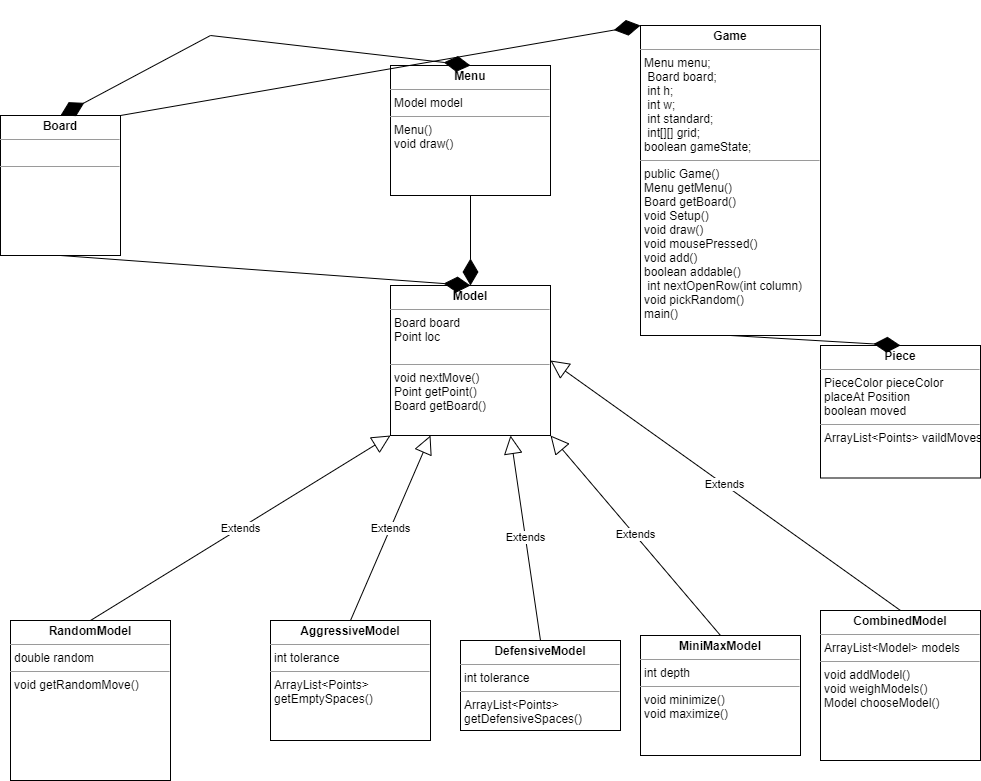

The diagram above was exported from draw.io. Its source (the exported page's mxGraphModel, read from the mxfile embedded in the PNG):
<mxGraphModel dx="2076" dy="1170" grid="1" gridSize="10" guides="1" tooltips="1" connect="1" arrows="1" fold="1" page="1" pageScale="1" pageWidth="850" pageHeight="1100" math="0" shadow="0">
  <root>
    <mxCell id="0" />
    <mxCell id="1" parent="0" />
    <mxCell id="NrfwJYtG7HDjO9CWhaX1-3" value="&lt;p style=&quot;margin: 0px ; margin-top: 4px ; text-align: center&quot;&gt;&lt;b&gt;Model&lt;/b&gt;&lt;/p&gt;&lt;hr size=&quot;1&quot;&gt;&lt;p style=&quot;margin: 0px ; margin-left: 4px&quot;&gt;Board board&lt;/p&gt;&lt;p style=&quot;margin: 0px ; margin-left: 4px&quot;&gt;Point loc&lt;/p&gt;&lt;p style=&quot;margin: 0px ; margin-left: 4px&quot;&gt;&lt;br&gt;&lt;/p&gt;&lt;hr size=&quot;1&quot;&gt;&lt;p style=&quot;margin: 0px ; margin-left: 4px&quot;&gt;void nextMove()&lt;/p&gt;&lt;p style=&quot;margin: 0px ; margin-left: 4px&quot;&gt;Point getPoint()&lt;/p&gt;&lt;p style=&quot;margin: 0px ; margin-left: 4px&quot;&gt;Board getBoard()&lt;/p&gt;" style="verticalAlign=top;align=left;overflow=fill;fontSize=12;fontFamily=Helvetica;html=1;" parent="1" vertex="1">
      <mxGeometry x="800" y="470" width="160" height="150" as="geometry" />
    </mxCell>
    <mxCell id="NrfwJYtG7HDjO9CWhaX1-4" value="&lt;p style=&quot;margin: 0px ; margin-top: 4px ; text-align: center&quot;&gt;&lt;b&gt;CombinedModel&lt;/b&gt;&lt;/p&gt;&lt;hr size=&quot;1&quot;&gt;&lt;p style=&quot;margin: 0px ; margin-left: 4px&quot;&gt;ArrayList&amp;lt;Model&amp;gt; models&lt;/p&gt;&lt;hr size=&quot;1&quot;&gt;&lt;p style=&quot;margin: 0px ; margin-left: 4px&quot;&gt;void addModel()&lt;/p&gt;&lt;p style=&quot;margin: 0px ; margin-left: 4px&quot;&gt;void weighModels()&lt;/p&gt;&lt;p style=&quot;margin: 0px ; margin-left: 4px&quot;&gt;Model chooseModel()&lt;/p&gt;" style="verticalAlign=top;align=left;overflow=fill;fontSize=12;fontFamily=Helvetica;html=1;" parent="1" vertex="1">
      <mxGeometry x="1230" y="795" width="160" height="150" as="geometry" />
    </mxCell>
    <mxCell id="NrfwJYtG7HDjO9CWhaX1-5" value="&lt;p style=&quot;margin: 0px ; margin-top: 4px ; text-align: center&quot;&gt;&lt;b&gt;MiniMaxModel&lt;/b&gt;&lt;/p&gt;&lt;hr size=&quot;1&quot;&gt;&lt;p style=&quot;margin: 0px ; margin-left: 4px&quot;&gt;int depth&lt;/p&gt;&lt;hr size=&quot;1&quot;&gt;&lt;p style=&quot;margin: 0px ; margin-left: 4px&quot;&gt;void minimize()&lt;/p&gt;&lt;p style=&quot;margin: 0px ; margin-left: 4px&quot;&gt;void maximize()&lt;/p&gt;&lt;p style=&quot;margin: 0px ; margin-left: 4px&quot;&gt;&lt;br&gt;&lt;/p&gt;" style="verticalAlign=top;align=left;overflow=fill;fontSize=12;fontFamily=Helvetica;html=1;" parent="1" vertex="1">
      <mxGeometry x="1050" y="820" width="160" height="120" as="geometry" />
    </mxCell>
    <mxCell id="NrfwJYtG7HDjO9CWhaX1-6" value="&lt;p style=&quot;margin: 0px ; margin-top: 4px ; text-align: center&quot;&gt;&lt;b&gt;RandomModel&lt;/b&gt;&lt;/p&gt;&lt;hr size=&quot;1&quot;&gt;&lt;p style=&quot;margin: 0px ; margin-left: 4px&quot;&gt;double random&lt;/p&gt;&lt;hr size=&quot;1&quot;&gt;&lt;p style=&quot;margin: 0px ; margin-left: 4px&quot;&gt;void getRandomMove()&lt;/p&gt;&lt;p style=&quot;margin: 0px ; margin-left: 4px&quot;&gt;&lt;br&gt;&lt;/p&gt;&lt;p style=&quot;margin: 0px ; margin-left: 4px&quot;&gt;&lt;br&gt;&lt;/p&gt;" style="verticalAlign=top;align=left;overflow=fill;fontSize=12;fontFamily=Helvetica;html=1;" parent="1" vertex="1">
      <mxGeometry x="420" y="805" width="160" height="160" as="geometry" />
    </mxCell>
    <mxCell id="NrfwJYtG7HDjO9CWhaX1-7" value="&lt;p style=&quot;margin: 0px ; margin-top: 4px ; text-align: center&quot;&gt;&lt;b&gt;DefensiveModel&lt;/b&gt;&lt;/p&gt;&lt;hr size=&quot;1&quot;&gt;&lt;p style=&quot;margin: 0px ; margin-left: 4px&quot;&gt;int tolerance&lt;/p&gt;&lt;hr size=&quot;1&quot;&gt;&lt;p style=&quot;margin: 0px ; margin-left: 4px&quot;&gt;ArrayList&amp;lt;Points&amp;gt;&amp;nbsp;&lt;/p&gt;&lt;p style=&quot;margin: 0px ; margin-left: 4px&quot;&gt;getDefensiveSpaces()&lt;/p&gt;" style="verticalAlign=top;align=left;overflow=fill;fontSize=12;fontFamily=Helvetica;html=1;" parent="1" vertex="1">
      <mxGeometry x="870" y="825" width="160" height="90" as="geometry" />
    </mxCell>
    <mxCell id="NrfwJYtG7HDjO9CWhaX1-9" value="&lt;p style=&quot;margin: 0px ; margin-top: 4px ; text-align: center&quot;&gt;&lt;b&gt;AggressiveModel&lt;/b&gt;&lt;/p&gt;&lt;hr size=&quot;1&quot;&gt;&lt;p style=&quot;margin: 0px ; margin-left: 4px&quot;&gt;int tolerance&lt;/p&gt;&lt;hr size=&quot;1&quot;&gt;&lt;p style=&quot;margin: 0px ; margin-left: 4px&quot;&gt;ArrayList&amp;lt;Points&amp;gt;&amp;nbsp;&lt;/p&gt;&lt;p style=&quot;margin: 0px ; margin-left: 4px&quot;&gt;getEmptySpaces()&lt;/p&gt;" style="verticalAlign=top;align=left;overflow=fill;fontSize=12;fontFamily=Helvetica;html=1;" parent="1" vertex="1">
      <mxGeometry x="680" y="805" width="160" height="120" as="geometry" />
    </mxCell>
    <mxCell id="NrfwJYtG7HDjO9CWhaX1-15" value="Extends" style="endArrow=block;endSize=16;endFill=0;html=1;entryX=0.75;entryY=1;entryDx=0;entryDy=0;exitX=0.5;exitY=0;exitDx=0;exitDy=0;" parent="1" target="NrfwJYtG7HDjO9CWhaX1-3" edge="1" source="NrfwJYtG7HDjO9CWhaX1-7">
      <mxGeometry width="160" relative="1" as="geometry">
        <mxPoint x="1000" y="810" as="sourcePoint" />
        <mxPoint x="1160" y="810" as="targetPoint" />
      </mxGeometry>
    </mxCell>
    <mxCell id="NrfwJYtG7HDjO9CWhaX1-16" value="Extends" style="endArrow=block;endSize=16;endFill=0;html=1;entryX=0.25;entryY=1;entryDx=0;entryDy=0;exitX=0.5;exitY=0;exitDx=0;exitDy=0;" parent="1" target="NrfwJYtG7HDjO9CWhaX1-3" edge="1" source="NrfwJYtG7HDjO9CWhaX1-9">
      <mxGeometry width="160" relative="1" as="geometry">
        <mxPoint x="810" y="808.33" as="sourcePoint" />
        <mxPoint x="880" y="710" as="targetPoint" />
      </mxGeometry>
    </mxCell>
    <mxCell id="NrfwJYtG7HDjO9CWhaX1-18" value="Extends" style="endArrow=block;endSize=16;endFill=0;html=1;entryX=1;entryY=0.5;entryDx=0;entryDy=0;exitX=0.5;exitY=0;exitDx=0;exitDy=0;" parent="1" target="NrfwJYtG7HDjO9CWhaX1-3" edge="1" source="NrfwJYtG7HDjO9CWhaX1-4">
      <mxGeometry width="160" relative="1" as="geometry">
        <mxPoint x="1400" y="810" as="sourcePoint" />
        <mxPoint x="1560" y="810" as="targetPoint" />
      </mxGeometry>
    </mxCell>
    <mxCell id="NrfwJYtG7HDjO9CWhaX1-19" value="Extends" style="endArrow=block;endSize=16;endFill=0;html=1;entryX=1;entryY=1;entryDx=0;entryDy=0;exitX=0.5;exitY=0;exitDx=0;exitDy=0;" parent="1" target="NrfwJYtG7HDjO9CWhaX1-3" edge="1" source="NrfwJYtG7HDjO9CWhaX1-5">
      <mxGeometry width="160" relative="1" as="geometry">
        <mxPoint x="1180" y="810" as="sourcePoint" />
        <mxPoint x="920" y="710" as="targetPoint" />
      </mxGeometry>
    </mxCell>
    <mxCell id="NrfwJYtG7HDjO9CWhaX1-21" value="Extends" style="endArrow=block;endSize=16;endFill=0;html=1;entryX=0;entryY=1;entryDx=0;entryDy=0;exitX=0.5;exitY=0;exitDx=0;exitDy=0;" parent="1" source="NrfwJYtG7HDjO9CWhaX1-6" target="NrfwJYtG7HDjO9CWhaX1-3" edge="1">
      <mxGeometry width="160" relative="1" as="geometry">
        <mxPoint x="360" y="800" as="sourcePoint" />
        <mxPoint x="780" y="710" as="targetPoint" />
      </mxGeometry>
    </mxCell>
    <mxCell id="Jo4nCX9N8EBRLeBb2mF_-1" value="&lt;p style=&quot;margin: 0px ; margin-top: 4px ; text-align: center&quot;&gt;&lt;b&gt;Board&lt;/b&gt;&lt;/p&gt;&lt;hr size=&quot;1&quot;&gt;&lt;p style=&quot;margin: 0px ; margin-left: 4px&quot;&gt;&lt;br&gt;&lt;/p&gt;&lt;hr size=&quot;1&quot;&gt;&lt;p style=&quot;margin: 0px ; margin-left: 4px&quot;&gt;&lt;br&gt;&lt;/p&gt;&lt;p style=&quot;margin: 0px ; margin-left: 4px&quot;&gt;&lt;br&gt;&lt;/p&gt;" style="verticalAlign=top;align=left;overflow=fill;fontSize=12;fontFamily=Helvetica;html=1;" parent="1" vertex="1">
      <mxGeometry x="410" y="300" width="120" height="140" as="geometry" />
    </mxCell>
    <mxCell id="Jo4nCX9N8EBRLeBb2mF_-2" value="&lt;p style=&quot;margin: 0px ; margin-top: 4px ; text-align: center&quot;&gt;&lt;b&gt;Menu&lt;/b&gt;&lt;/p&gt;&lt;hr size=&quot;1&quot;&gt;&lt;p style=&quot;margin: 0px ; margin-left: 4px&quot;&gt;Model model&lt;/p&gt;&lt;hr size=&quot;1&quot;&gt;&lt;p style=&quot;margin: 0px ; margin-left: 4px&quot;&gt;Menu()&lt;/p&gt;&lt;p style=&quot;margin: 0px ; margin-left: 4px&quot;&gt;void draw()&lt;/p&gt;" style="verticalAlign=top;align=left;overflow=fill;fontSize=12;fontFamily=Helvetica;html=1;" parent="1" vertex="1">
      <mxGeometry x="800" y="250" width="160" height="130" as="geometry" />
    </mxCell>
    <mxCell id="Jo4nCX9N8EBRLeBb2mF_-3" value="&lt;p style=&quot;margin: 0px ; margin-top: 4px ; text-align: center&quot;&gt;&lt;b&gt;Piece&lt;/b&gt;&lt;/p&gt;&lt;hr size=&quot;1&quot;&gt;&lt;p style=&quot;margin: 0px ; margin-left: 4px&quot;&gt;PieceColor pieceColor&lt;/p&gt;&lt;p style=&quot;margin: 0px ; margin-left: 4px&quot;&gt;placeAt Position&amp;nbsp;&lt;/p&gt;&lt;p style=&quot;margin: 0px ; margin-left: 4px&quot;&gt;&lt;span&gt;boolean moved&lt;/span&gt;&lt;/p&gt;&lt;hr size=&quot;1&quot;&gt;&lt;p style=&quot;margin: 0px ; margin-left: 4px&quot;&gt;ArrayList&amp;lt;Points&amp;gt; vaildMoves()&lt;/p&gt;&lt;p style=&quot;margin: 0px ; margin-left: 4px&quot;&gt;&lt;br&gt;&lt;/p&gt;" style="verticalAlign=top;align=left;overflow=fill;fontSize=12;fontFamily=Helvetica;html=1;" parent="1" vertex="1">
      <mxGeometry x="1230" y="530" width="160" height="132.5" as="geometry" />
    </mxCell>
    <mxCell id="Jo4nCX9N8EBRLeBb2mF_-4" value="&lt;p style=&quot;margin: 0px ; margin-top: 4px ; text-align: center&quot;&gt;&lt;b&gt;Game&lt;/b&gt;&lt;/p&gt;&lt;hr size=&quot;1&quot;&gt;&lt;p style=&quot;margin: 0px ; margin-left: 4px&quot;&gt;Menu menu;&lt;/p&gt;&lt;p style=&quot;margin: 0px ; margin-left: 4px&quot;&gt;&amp;nbsp;Board board;&lt;/p&gt;&lt;p style=&quot;margin: 0px ; margin-left: 4px&quot;&gt;&lt;span&gt;&#09;&lt;/span&gt;&lt;/p&gt;&lt;p style=&quot;margin: 0px ; margin-left: 4px&quot;&gt;&amp;nbsp;int h;&lt;/p&gt;&lt;p style=&quot;margin: 0px ; margin-left: 4px&quot;&gt;&amp;nbsp;int w;&lt;/p&gt;&lt;p style=&quot;margin: 0px ; margin-left: 4px&quot;&gt;&amp;nbsp;int standard;&lt;/p&gt;&lt;p style=&quot;margin: 0px ; margin-left: 4px&quot;&gt;&lt;span&gt;&#09;&lt;/span&gt;&lt;/p&gt;&lt;p style=&quot;margin: 0px ; margin-left: 4px&quot;&gt;&amp;nbsp;int[][] grid;&lt;/p&gt;&lt;p style=&quot;margin: 0px ; margin-left: 4px&quot;&gt;&lt;span&gt;&#09;&lt;/span&gt;&lt;/p&gt;&lt;p style=&quot;margin: 0px ; margin-left: 4px&quot;&gt;boolean gameState;&lt;/p&gt;&lt;hr size=&quot;1&quot;&gt;&lt;p style=&quot;margin: 0px ; margin-left: 4px&quot;&gt;public Game()&lt;/p&gt;&lt;p style=&quot;margin: 0px ; margin-left: 4px&quot;&gt;Menu getMenu()&lt;/p&gt;&lt;p style=&quot;margin: 0px ; margin-left: 4px&quot;&gt;Board getBoard()&lt;/p&gt;&lt;p style=&quot;margin: 0px ; margin-left: 4px&quot;&gt;void Setup()&lt;/p&gt;&lt;p style=&quot;margin: 0px ; margin-left: 4px&quot;&gt;void draw()&lt;/p&gt;&lt;p style=&quot;margin: 0px ; margin-left: 4px&quot;&gt;void mousePressed()&lt;/p&gt;&lt;p style=&quot;margin: 0px ; margin-left: 4px&quot;&gt;void add()&lt;br&gt;boolean addable()&lt;/p&gt;&lt;p style=&quot;margin: 0px ; margin-left: 4px&quot;&gt;&amp;nbsp;int nextOpenRow(int column)&lt;br&gt;void pickRandom()&lt;br&gt;&lt;/p&gt;&lt;p style=&quot;margin: 0px ; margin-left: 4px&quot;&gt;main()&lt;/p&gt;&lt;p style=&quot;margin: 0px ; margin-left: 4px&quot;&gt;&lt;br&gt;&lt;/p&gt;" style="verticalAlign=top;align=left;overflow=fill;fontSize=12;fontFamily=Helvetica;html=1;" parent="1" vertex="1">
      <mxGeometry x="1050" y="210" width="180" height="310" as="geometry" />
    </mxCell>
    <mxCell id="hbGkrC659tjky6x-OhNr-1" value="" style="endArrow=diamondThin;endFill=1;endSize=24;html=1;entryX=0.5;entryY=0;entryDx=0;entryDy=0;exitX=0.5;exitY=1;exitDx=0;exitDy=0;" parent="1" source="Jo4nCX9N8EBRLeBb2mF_-4" target="Jo4nCX9N8EBRLeBb2mF_-3" edge="1">
      <mxGeometry width="160" relative="1" as="geometry">
        <mxPoint x="1010" y="170" as="sourcePoint" />
        <mxPoint x="1170" y="170" as="targetPoint" />
      </mxGeometry>
    </mxCell>
    <mxCell id="hbGkrC659tjky6x-OhNr-5" value="" style="endArrow=diamondThin;endFill=1;endSize=24;html=1;entryX=0.5;entryY=0;entryDx=0;entryDy=0;exitX=0.5;exitY=1;exitDx=0;exitDy=0;" parent="1" source="Jo4nCX9N8EBRLeBb2mF_-2" target="NrfwJYtG7HDjO9CWhaX1-3" edge="1">
      <mxGeometry width="160" relative="1" as="geometry">
        <mxPoint x="690" y="370" as="sourcePoint" />
        <mxPoint x="850" y="490" as="targetPoint" />
      </mxGeometry>
    </mxCell>
    <mxCell id="hbGkrC659tjky6x-OhNr-6" value="" style="endArrow=diamondThin;endFill=1;endSize=24;html=1;exitX=0.5;exitY=1;exitDx=0;exitDy=0;entryX=0.5;entryY=0;entryDx=0;entryDy=0;" parent="1" source="Jo4nCX9N8EBRLeBb2mF_-1" target="NrfwJYtG7HDjO9CWhaX1-3" edge="1">
      <mxGeometry width="160" relative="1" as="geometry">
        <mxPoint x="480" y="380" as="sourcePoint" />
        <mxPoint x="660" y="480" as="targetPoint" />
      </mxGeometry>
    </mxCell>
    <mxCell id="hbGkrC659tjky6x-OhNr-7" value="" style="endArrow=diamondThin;endFill=1;endSize=24;html=1;exitX=1;exitY=0;exitDx=0;exitDy=0;entryX=0;entryY=0;entryDx=0;entryDy=0;" parent="1" source="Jo4nCX9N8EBRLeBb2mF_-1" target="Jo4nCX9N8EBRLeBb2mF_-4" edge="1">
      <mxGeometry width="160" relative="1" as="geometry">
        <mxPoint x="460" y="280" as="sourcePoint" />
        <mxPoint x="1010" y="160" as="targetPoint" />
      </mxGeometry>
    </mxCell>
    <mxCell id="hbGkrC659tjky6x-OhNr-8" value="" style="endArrow=diamondThin;endFill=1;endSize=24;html=1;entryX=0.5;entryY=0;entryDx=0;entryDy=0;exitX=0.5;exitY=1;exitDx=0;exitDy=0;" parent="1" target="Jo4nCX9N8EBRLeBb2mF_-2" edge="1">
      <mxGeometry width="160" relative="1" as="geometry">
        <mxPoint x="620" y="220" as="sourcePoint" />
        <mxPoint x="800" y="320" as="targetPoint" />
      </mxGeometry>
    </mxCell>
    <mxCell id="hbGkrC659tjky6x-OhNr-9" value="" style="endArrow=diamondThin;endFill=1;endSize=24;html=1;entryX=0.5;entryY=0;entryDx=0;entryDy=0;exitX=0.5;exitY=1;exitDx=0;exitDy=0;" parent="1" target="Jo4nCX9N8EBRLeBb2mF_-1" edge="1">
      <mxGeometry width="160" relative="1" as="geometry">
        <mxPoint x="620" y="220" as="sourcePoint" />
        <mxPoint x="800" y="320" as="targetPoint" />
      </mxGeometry>
    </mxCell>
  </root>
</mxGraphModel>